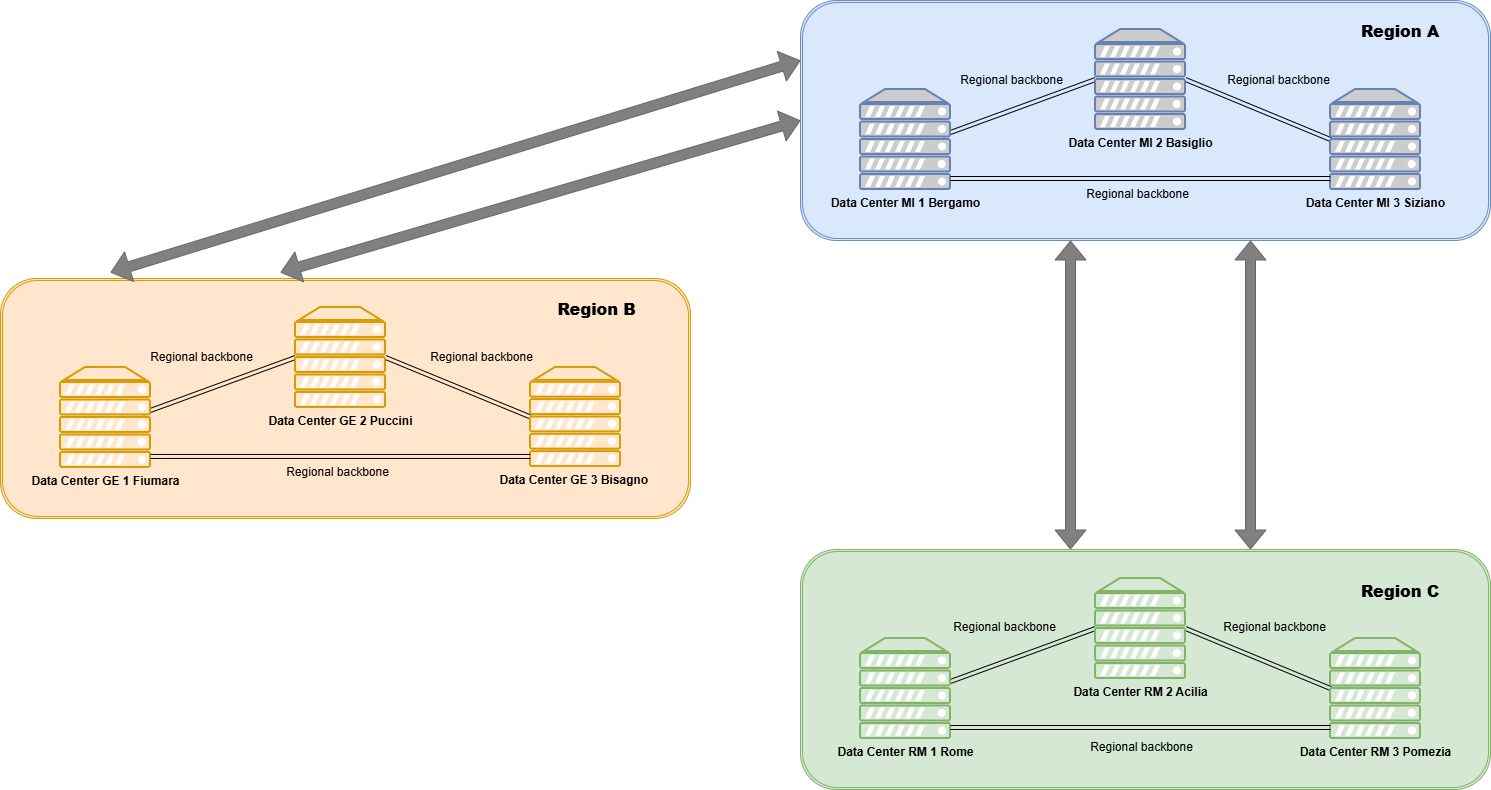

The diagram above was exported from draw.io. Its source (the exported page's mxGraphModel, read from the mxfile embedded in the PNG):
<mxGraphModel dx="2253" dy="897" grid="1" gridSize="10" guides="1" tooltips="1" connect="1" arrows="1" fold="1" page="1" pageScale="1" pageWidth="827" pageHeight="1169" math="0" shadow="0">
  <root>
    <mxCell id="0" />
    <mxCell id="1" parent="0" />
    <mxCell id="yuSBMuknKjkqcTDbdwF_-48" parent="1" style="shape=ext;double=1;rounded=1;whiteSpace=wrap;html=1;labelBackgroundColor=none;fillColor=#ffe6cc;strokeColor=#d79b00;" value="" vertex="1">
      <mxGeometry height="240" width="690" x="-770" y="477.96" as="geometry" />
    </mxCell>
    <mxCell id="yuSBMuknKjkqcTDbdwF_-49" edge="1" parent="1" style="shape=link;html=1;rounded=0;curved=1;exitX=0.89;exitY=0.86;exitDx=0;exitDy=0;exitPerimeter=0;entryX=0;entryY=0.5;entryDx=0;entryDy=0;entryPerimeter=0;strokeColor=#000000;" target="yuSBMuknKjkqcTDbdwF_-53" value="">
      <mxGeometry relative="1" width="100" as="geometry">
        <mxPoint x="-627.44" y="612.64" as="sourcePoint" />
        <mxPoint x="-500" y="540.4258938921088" as="targetPoint" />
      </mxGeometry>
    </mxCell>
    <mxCell id="yuSBMuknKjkqcTDbdwF_-50" connectable="0" parent="yuSBMuknKjkqcTDbdwF_-49" style="edgeLabel;html=1;align=center;verticalAlign=middle;resizable=0;points=[];labelBackgroundColor=none;fontColor=#000000;fontStyle=0" value="&lt;span style=&quot;font-size: 12px;&quot;&gt;Regional backbone&lt;/span&gt;" vertex="1">
      <mxGeometry relative="1" x="0.0514" y="-2" as="geometry">
        <mxPoint x="113" y="86" as="offset" />
      </mxGeometry>
    </mxCell>
    <mxCell id="yuSBMuknKjkqcTDbdwF_-51" edge="1" parent="1" source="yuSBMuknKjkqcTDbdwF_-53" style="shape=link;html=1;rounded=0;curved=1;exitX=1;exitY=0.5;exitDx=0;exitDy=0;exitPerimeter=0;entryX=0;entryY=0.5;entryDx=0;entryDy=0;entryPerimeter=0;strokeColor=#000000;" target="yuSBMuknKjkqcTDbdwF_-54" value="">
      <mxGeometry relative="1" width="100" as="geometry">
        <mxPoint x="-353.28" y="556.9564085188771" as="sourcePoint" />
        <mxPoint x="-240.00000000000023" y="635.09" as="targetPoint" />
      </mxGeometry>
    </mxCell>
    <mxCell id="yuSBMuknKjkqcTDbdwF_-52" parent="1" style="verticalAlign=top;verticalLabelPosition=bottom;labelPosition=center;align=center;html=1;outlineConnect=0;fillColor=#ffe6cc;strokeColor=#d79b00;gradientDirection=north;strokeWidth=2;shape=mxgraph.networks.server;" value="&lt;b&gt;Data Center GE 1 Fiumara&lt;/b&gt;" vertex="1">
      <mxGeometry height="100" width="90" x="-710" y="566.96" as="geometry" />
    </mxCell>
    <mxCell id="yuSBMuknKjkqcTDbdwF_-53" parent="1" style="verticalAlign=top;verticalLabelPosition=bottom;labelPosition=center;align=center;html=1;outlineConnect=0;fillColor=#ffe6cc;strokeColor=#d79b00;gradientDirection=north;strokeWidth=2;shape=mxgraph.networks.server;" value="&lt;b&gt;Data Center GE 2 Puccini&lt;/b&gt;" vertex="1">
      <mxGeometry height="100" width="90" x="-475" y="506.96" as="geometry" />
    </mxCell>
    <mxCell id="yuSBMuknKjkqcTDbdwF_-54" parent="1" style="verticalAlign=top;verticalLabelPosition=bottom;labelPosition=center;align=center;html=1;outlineConnect=0;fillColor=#ffe6cc;strokeColor=#d79b00;gradientDirection=north;strokeWidth=2;shape=mxgraph.networks.server;" value="&lt;b&gt;Data Center GE 3 Bisagno&amp;nbsp;&lt;/b&gt;" vertex="1">
      <mxGeometry height="99.04" width="90" x="-240" y="566.96" as="geometry" />
    </mxCell>
    <mxCell id="yuSBMuknKjkqcTDbdwF_-55" edge="1" parent="1" style="shape=link;html=1;rounded=0;curved=1;exitX=1;exitY=1;exitDx=0;exitDy=0;exitPerimeter=0;entryX=0;entryY=1;entryDx=0;entryDy=0;entryPerimeter=0;strokeColor=#000000;" value="">
      <mxGeometry relative="1" width="100" as="geometry">
        <mxPoint x="-620" y="655.9600000000002" as="sourcePoint" />
        <mxPoint x="-239.99999999999977" y="655.9600000000002" as="targetPoint" />
      </mxGeometry>
    </mxCell>
    <mxCell id="yuSBMuknKjkqcTDbdwF_-56" parent="1" style="rounded=0;whiteSpace=wrap;html=1;strokeColor=none;fillColor=none;" value="&lt;h3&gt;&lt;b&gt;&lt;font style=&quot;font-size: 16px; color: rgb(0, 0, 0);&quot;&gt;Region B&lt;/font&gt;&lt;/b&gt;&lt;/h3&gt;" vertex="1">
      <mxGeometry height="60" width="107" x="-227" y="477.96" as="geometry" />
    </mxCell>
    <mxCell id="yuSBMuknKjkqcTDbdwF_-58" edge="1" parent="1" style="shape=flexArrow;endArrow=classic;startArrow=classic;html=1;rounded=0;curved=1;fillColor=#808080;strokeColor=#666666;exitX=0.5;exitY=0;exitDx=0;exitDy=0;entryX=0;entryY=0.25;entryDx=0;entryDy=0;" target="GeEjbegKX0DTTFISn0VT-8" value="">
      <mxGeometry height="100" relative="1" width="100" as="geometry">
        <mxPoint x="-660" y="471.96000000000026" as="sourcePoint" />
        <mxPoint x="-217" y="240" as="targetPoint" />
      </mxGeometry>
    </mxCell>
    <mxCell id="yuSBMuknKjkqcTDbdwF_-59" connectable="0" parent="yuSBMuknKjkqcTDbdwF_-58" style="edgeLabel;html=1;align=center;verticalAlign=middle;resizable=0;points=[];labelBackgroundColor=none;fontColor=#FFFFFF;" value="&lt;b&gt;Interregional&amp;nbsp;Backbone&lt;/b&gt;" vertex="1">
      <mxGeometry relative="1" x="0.0653" y="4" as="geometry">
        <mxPoint x="-6" y="-35" as="offset" />
      </mxGeometry>
    </mxCell>
    <mxCell id="yuSBMuknKjkqcTDbdwF_-62" edge="1" parent="1" style="shape=flexArrow;endArrow=classic;startArrow=classic;html=1;rounded=0;curved=1;fillColor=#808080;strokeColor=#666666;exitX=0.5;exitY=0;exitDx=0;exitDy=0;entryX=0;entryY=0.5;entryDx=0;entryDy=0;" target="GeEjbegKX0DTTFISn0VT-8" value="">
      <mxGeometry height="100" relative="1" width="100" as="geometry">
        <mxPoint x="-490" y="471.96000000000026" as="sourcePoint" />
        <mxPoint x="200" y="260" as="targetPoint" />
      </mxGeometry>
    </mxCell>
    <mxCell id="yuSBMuknKjkqcTDbdwF_-63" connectable="0" parent="yuSBMuknKjkqcTDbdwF_-62" style="edgeLabel;html=1;align=center;verticalAlign=middle;resizable=0;points=[];labelBackgroundColor=none;fontColor=#FFFFFF;" value="&lt;b&gt;Interregional&amp;nbsp;Backbone&lt;/b&gt;" vertex="1">
      <mxGeometry relative="1" x="0.0653" y="4" as="geometry">
        <mxPoint x="75" y="13" as="offset" />
      </mxGeometry>
    </mxCell>
    <mxCell id="yuSBMuknKjkqcTDbdwF_-70" connectable="0" parent="1" style="edgeLabel;html=1;align=center;verticalAlign=middle;resizable=0;points=[];labelBackgroundColor=none;fontColor=#000000;fontStyle=0" value="&lt;span style=&quot;font-size: 12px;&quot;&gt;Regional backbone&lt;/span&gt;" vertex="1">
      <mxGeometry x="-290" y="556.96" as="geometry" />
    </mxCell>
    <mxCell id="yuSBMuknKjkqcTDbdwF_-71" connectable="0" parent="1" style="edgeLabel;html=1;align=center;verticalAlign=middle;resizable=0;points=[];labelBackgroundColor=none;fontColor=#000000;fontStyle=0" value="&lt;font&gt;&lt;span style=&quot;font-size: 12px;&quot;&gt;&lt;span&gt;Regional backbone&lt;/span&gt;&lt;/span&gt;&lt;/font&gt;" vertex="1">
      <mxGeometry x="-570" y="556.96" as="geometry" />
    </mxCell>
    <mxCell id="GeEjbegKX0DTTFISn0VT-8" parent="1" style="shape=ext;double=1;rounded=1;whiteSpace=wrap;html=1;labelBackgroundColor=none;fillColor=#dae8fc;strokeColor=#6c8ebf;fontStyle=0" value="" vertex="1">
      <mxGeometry height="240" width="690" x="30" y="200" as="geometry" />
    </mxCell>
    <mxCell id="-vY8I789HqKAX_wzkw08-12" edge="1" parent="1" style="shape=link;html=1;rounded=0;curved=1;exitX=0.89;exitY=0.86;exitDx=0;exitDy=0;exitPerimeter=0;entryX=0;entryY=0.5;entryDx=0;entryDy=0;entryPerimeter=0;strokeColor=#000000;" target="-vY8I789HqKAX_wzkw08-58" value="">
      <mxGeometry relative="1" width="100" as="geometry">
        <mxPoint x="172.55999999999995" y="334.67999999999995" as="sourcePoint" />
        <mxPoint x="300" y="262.46589389210874" as="targetPoint" />
      </mxGeometry>
    </mxCell>
    <mxCell id="-vY8I789HqKAX_wzkw08-78" connectable="0" parent="-vY8I789HqKAX_wzkw08-12" style="edgeLabel;html=1;align=center;verticalAlign=middle;resizable=0;points=[];labelBackgroundColor=none;fontColor=#000000;fontStyle=0" value="&lt;span style=&quot;font-size: 12px;&quot;&gt;Regional backbone&lt;/span&gt;" vertex="1">
      <mxGeometry relative="1" x="0.0514" y="-2" as="geometry">
        <mxPoint x="113" y="86" as="offset" />
      </mxGeometry>
    </mxCell>
    <mxCell id="-vY8I789HqKAX_wzkw08-14" edge="1" parent="1" source="-vY8I789HqKAX_wzkw08-58" style="shape=link;html=1;rounded=0;curved=1;exitX=1;exitY=0.5;exitDx=0;exitDy=0;exitPerimeter=0;entryX=0;entryY=0.5;entryDx=0;entryDy=0;entryPerimeter=0;strokeColor=#000000;" target="-vY8I789HqKAX_wzkw08-59" value="">
      <mxGeometry relative="1" width="100" as="geometry">
        <mxPoint x="446.72" y="278.99640851887705" as="sourcePoint" />
        <mxPoint x="559.9999999999998" y="357.13" as="targetPoint" />
      </mxGeometry>
    </mxCell>
    <mxCell id="-vY8I789HqKAX_wzkw08-57" parent="1" style="fontColor=#0066CC;verticalAlign=top;verticalLabelPosition=bottom;labelPosition=center;align=center;html=1;outlineConnect=0;fillColor=#CCCCCC;strokeColor=#6881B3;gradientColor=none;gradientDirection=north;strokeWidth=2;shape=mxgraph.networks.server;" value="&lt;b style=&quot;color: rgb(0, 0, 0);&quot;&gt;Data Center MI 1 Bergamo&lt;/b&gt;" vertex="1">
      <mxGeometry height="100" width="90" x="90" y="289" as="geometry" />
    </mxCell>
    <mxCell id="-vY8I789HqKAX_wzkw08-58" parent="1" style="fontColor=#0066CC;verticalAlign=top;verticalLabelPosition=bottom;labelPosition=center;align=center;html=1;outlineConnect=0;fillColor=#CCCCCC;strokeColor=#6881B3;gradientColor=none;gradientDirection=north;strokeWidth=2;shape=mxgraph.networks.server;" value="&lt;b style=&quot;color: rgb(0, 0, 0);&quot;&gt;Data Center MI 2 Basiglio&lt;/b&gt;" vertex="1">
      <mxGeometry height="100" width="90" x="325" y="229" as="geometry" />
    </mxCell>
    <mxCell id="-vY8I789HqKAX_wzkw08-59" parent="1" style="fontColor=#0066CC;verticalAlign=top;verticalLabelPosition=bottom;labelPosition=center;align=center;html=1;outlineConnect=0;fillColor=#CCCCCC;strokeColor=#6881B3;gradientColor=none;gradientDirection=north;strokeWidth=2;shape=mxgraph.networks.server;" value="&lt;b style=&quot;color: rgb(0, 0, 0);&quot;&gt;Data Center MI 3 Siziano&lt;/b&gt;" vertex="1">
      <mxGeometry height="100" width="90" x="560" y="289" as="geometry" />
    </mxCell>
    <mxCell id="-vY8I789HqKAX_wzkw08-62" edge="1" parent="1" style="shape=link;html=1;rounded=0;curved=1;exitX=1;exitY=1;exitDx=0;exitDy=0;exitPerimeter=0;entryX=0;entryY=1;entryDx=0;entryDy=0;entryPerimeter=0;strokeColor=#000000;" value="">
      <mxGeometry relative="1" width="100" as="geometry">
        <mxPoint x="180" y="378.0000000000001" as="sourcePoint" />
        <mxPoint x="560.0000000000002" y="378.0000000000001" as="targetPoint" />
      </mxGeometry>
    </mxCell>
    <mxCell id="-vY8I789HqKAX_wzkw08-67" edge="1" parent="1" style="shape=flexArrow;endArrow=classic;startArrow=classic;html=1;rounded=0;curved=1;fillColor=#808080;strokeColor=#666666;" value="">
      <mxGeometry height="100" relative="1" width="100" as="geometry">
        <mxPoint x="300" y="749" as="sourcePoint" />
        <mxPoint x="300" y="440" as="targetPoint" />
      </mxGeometry>
    </mxCell>
    <mxCell id="-vY8I789HqKAX_wzkw08-76" connectable="0" parent="-vY8I789HqKAX_wzkw08-67" style="edgeLabel;html=1;align=center;verticalAlign=middle;resizable=0;points=[];labelBackgroundColor=none;fontColor=#FFFFFF;" value="&lt;b&gt;Interregional&amp;nbsp;Backbone&lt;/b&gt;" vertex="1">
      <mxGeometry relative="1" x="0.0653" y="4" as="geometry">
        <mxPoint x="-66" y="-47" as="offset" />
      </mxGeometry>
    </mxCell>
    <mxCell id="-vY8I789HqKAX_wzkw08-68" edge="1" parent="1" style="shape=flexArrow;endArrow=classic;startArrow=classic;html=1;rounded=0;curved=1;fillColor=#808080;strokeColor=#666666;" value="">
      <mxGeometry height="100" relative="1" width="100" as="geometry">
        <mxPoint x="480" y="749" as="sourcePoint" />
        <mxPoint x="480" y="440" as="targetPoint" />
      </mxGeometry>
    </mxCell>
    <mxCell id="-vY8I789HqKAX_wzkw08-77" connectable="0" parent="-vY8I789HqKAX_wzkw08-68" style="edgeLabel;html=1;align=center;verticalAlign=middle;resizable=0;points=[];labelBackgroundColor=none;fontColor=#FFFFFF;" value="&lt;b&gt;Interregional&amp;nbsp;Backbone&lt;/b&gt;" vertex="1">
      <mxGeometry relative="1" x="0.1543" as="geometry">
        <mxPoint x="-70" y="-33" as="offset" />
      </mxGeometry>
    </mxCell>
    <mxCell id="-vY8I789HqKAX_wzkw08-69" parent="1" style="shape=ext;double=1;rounded=1;whiteSpace=wrap;html=1;labelBackgroundColor=none;fillColor=#d5e8d4;strokeColor=#82b366;fontStyle=1" value="" vertex="1">
      <mxGeometry height="240" width="690" x="30" y="749" as="geometry" />
    </mxCell>
    <mxCell id="-vY8I789HqKAX_wzkw08-70" edge="1" parent="1" style="shape=link;html=1;rounded=0;curved=1;exitX=0.89;exitY=0.86;exitDx=0;exitDy=0;exitPerimeter=0;entryX=0;entryY=0.5;entryDx=0;entryDy=0;entryPerimeter=0;fillColor=#d5e8d4;strokeColor=#000000;" target="-vY8I789HqKAX_wzkw08-73" value="">
      <mxGeometry relative="1" width="100" as="geometry">
        <mxPoint x="172.55999999999995" y="883.68" as="sourcePoint" />
        <mxPoint x="300" y="811.4658938921087" as="targetPoint" />
      </mxGeometry>
    </mxCell>
    <mxCell id="-vY8I789HqKAX_wzkw08-71" edge="1" parent="1" source="-vY8I789HqKAX_wzkw08-73" style="shape=link;html=1;rounded=0;curved=1;exitX=1;exitY=0.5;exitDx=0;exitDy=0;exitPerimeter=0;entryX=0;entryY=0.5;entryDx=0;entryDy=0;entryPerimeter=0;fillColor=#d5e8d4;strokeColor=#000000;" target="-vY8I789HqKAX_wzkw08-74" value="">
      <mxGeometry relative="1" width="100" as="geometry">
        <mxPoint x="446.72" y="827.996408518877" as="sourcePoint" />
        <mxPoint x="559.9999999999998" y="906.13" as="targetPoint" />
      </mxGeometry>
    </mxCell>
    <mxCell id="-vY8I789HqKAX_wzkw08-72" parent="1" style="verticalAlign=top;verticalLabelPosition=bottom;labelPosition=center;align=center;html=1;outlineConnect=0;fillColor=#d5e8d4;strokeColor=#82b366;gradientDirection=north;strokeWidth=2;shape=mxgraph.networks.server;" value="&lt;b style=&quot;color: rgb(0, 102, 204);&quot;&gt;&lt;font style=&quot;color: rgb(0, 0, 0);&quot;&gt;Data Center RM 1 Rome&lt;/font&gt;&lt;/b&gt;" vertex="1">
      <mxGeometry height="100" width="90" x="90" y="838" as="geometry" />
    </mxCell>
    <mxCell id="-vY8I789HqKAX_wzkw08-73" parent="1" style="verticalAlign=top;verticalLabelPosition=bottom;labelPosition=center;align=center;html=1;outlineConnect=0;fillColor=#d5e8d4;strokeColor=#82b366;gradientDirection=north;strokeWidth=2;shape=mxgraph.networks.server;" value="&lt;b style=&quot;color: rgb(0, 102, 204);&quot;&gt;&lt;font style=&quot;color: rgb(0, 0, 0);&quot;&gt;Data Center RM 2 Acilia&lt;/font&gt;&lt;/b&gt;" vertex="1">
      <mxGeometry height="100" width="90" x="325" y="778" as="geometry" />
    </mxCell>
    <mxCell id="-vY8I789HqKAX_wzkw08-74" parent="1" style="verticalAlign=top;verticalLabelPosition=bottom;labelPosition=center;align=center;html=1;outlineConnect=0;fillColor=#d5e8d4;strokeColor=#82b366;gradientDirection=north;strokeWidth=2;shape=mxgraph.networks.server;" value="&lt;b style=&quot;color: rgb(0, 102, 204);&quot;&gt;&lt;font style=&quot;color: rgb(0, 0, 0);&quot;&gt;Data Center RM 3 Pomezia&lt;/font&gt;&lt;/b&gt;" vertex="1">
      <mxGeometry height="100" width="90" x="560" y="838" as="geometry" />
    </mxCell>
    <mxCell id="-vY8I789HqKAX_wzkw08-75" edge="1" parent="1" style="shape=link;html=1;rounded=0;curved=1;exitX=1;exitY=1;exitDx=0;exitDy=0;exitPerimeter=0;entryX=0;entryY=1;entryDx=0;entryDy=0;entryPerimeter=0;fillColor=#d5e8d4;strokeColor=#000000;" value="">
      <mxGeometry relative="1" width="100" as="geometry">
        <mxPoint x="180" y="927.0000000000001" as="sourcePoint" />
        <mxPoint x="560.0000000000002" y="927.0000000000001" as="targetPoint" />
      </mxGeometry>
    </mxCell>
    <mxCell id="-vY8I789HqKAX_wzkw08-85" connectable="0" parent="1" style="edgeLabel;html=1;align=center;verticalAlign=middle;resizable=0;points=[];labelBackgroundColor=none;fontStyle=0" value="&lt;span style=&quot;font-size: 12px;&quot;&gt;Regional backbone&lt;/span&gt;" vertex="1">
      <mxGeometry x="357" y="890" as="geometry">
        <mxPoint x="13" y="56" as="offset" />
      </mxGeometry>
    </mxCell>
    <mxCell id="yuSBMuknKjkqcTDbdwF_-21" parent="1" style="rounded=0;whiteSpace=wrap;html=1;strokeColor=none;fillColor=none;" value="&lt;h3&gt;&lt;b&gt;&lt;font style=&quot;font-size: 16px; color: rgb(0, 0, 0);&quot;&gt;Region A&lt;/font&gt;&lt;/b&gt;&lt;/h3&gt;" vertex="1">
      <mxGeometry height="60" width="120" x="570" y="200" as="geometry" />
    </mxCell>
    <mxCell id="yuSBMuknKjkqcTDbdwF_-44" parent="1" style="rounded=0;whiteSpace=wrap;html=1;strokeColor=none;fillColor=none;" value="&lt;h3&gt;&lt;b&gt;&lt;font style=&quot;font-size: 16px; color: rgb(0, 0, 0);&quot;&gt;Region C&lt;/font&gt;&lt;/b&gt;&lt;/h3&gt;" vertex="1">
      <mxGeometry height="60" width="120" x="570" y="760" as="geometry" />
    </mxCell>
    <mxCell id="yuSBMuknKjkqcTDbdwF_-66" connectable="0" parent="1" style="edgeLabel;html=1;align=center;verticalAlign=middle;resizable=0;points=[];labelBackgroundColor=none;fontColor=#000000;fontStyle=0" value="&lt;span style=&quot;font-size: 12px;&quot;&gt;Regional backbone&lt;/span&gt;" vertex="1">
      <mxGeometry x="240" y="279" as="geometry" />
    </mxCell>
    <mxCell id="yuSBMuknKjkqcTDbdwF_-67" connectable="0" parent="1" style="edgeLabel;html=1;align=center;verticalAlign=middle;resizable=0;points=[];labelBackgroundColor=none;fontColor=#000000;fontStyle=0" value="&lt;span style=&quot;font-size: 12px;&quot;&gt;Regional backbone&lt;/span&gt;" vertex="1">
      <mxGeometry x="500" y="279" as="geometry">
        <mxPoint x="7" as="offset" />
      </mxGeometry>
    </mxCell>
    <mxCell id="yuSBMuknKjkqcTDbdwF_-68" connectable="0" parent="1" style="edgeLabel;html=1;align=center;verticalAlign=middle;resizable=0;points=[];labelBackgroundColor=none;fontStyle=0" value="&lt;span style=&quot;font-size: 12px;&quot;&gt;Regional backbone&lt;/span&gt;" vertex="1">
      <mxGeometry x="490" y="770" as="geometry">
        <mxPoint x="13" y="56" as="offset" />
      </mxGeometry>
    </mxCell>
    <mxCell id="yuSBMuknKjkqcTDbdwF_-69" connectable="0" parent="1" style="edgeLabel;html=1;align=center;verticalAlign=middle;resizable=0;points=[];labelBackgroundColor=none;fontStyle=0" value="&lt;span style=&quot;font-size: 12px;&quot;&gt;Regional backbone&lt;/span&gt;" vertex="1">
      <mxGeometry x="220" y="770" as="geometry">
        <mxPoint x="13" y="56" as="offset" />
      </mxGeometry>
    </mxCell>
  </root>
</mxGraphModel>